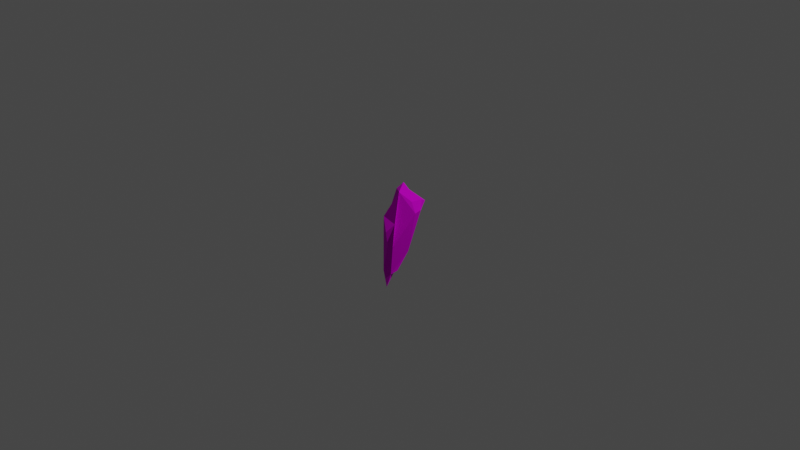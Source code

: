 # Source: rock_projectile.blend  (saved by Blender 2.92.15; exported with 4.5.12 LTS)
import bpy
from mathutils import Matrix  # noqa: F401  (used for matrix-valued properties, if any)

bpy.ops.wm.read_factory_settings(use_empty=True)
scene = bpy.context.scene
scene.name = 'Scene'

# ---- collections
col_collection = bpy.data.collections.new('Collection'); scene.collection.children.link(col_collection)

# ---- images (referenced by path relative to the original .blend; pixels are not part of the script)
import os
ASSET_DIR = os.environ.get("B2B_ASSET_DIR", "")  # directory of the original .blend (textures are referenced by path, not embedded)
HERE = os.path.dirname(os.path.abspath(__file__))  # packed textures are extracted next to this script under _unpacked/

def load_image(name, relpath, width, height, colorspace="sRGB"):
    """Load a texture the original file referenced (path relative to the .blend, or extracted next to this script)."""
    p = next((c for c in (os.path.join(HERE, relpath), os.path.join(ASSET_DIR, relpath)) if relpath and os.path.exists(c)), "")
    if p:
        img = bpy.data.images.load(p, check_existing=True)
        img.name = name
    else:  # same state as the original file: an image datablock whose file is absent (Cycles renders it pink)
        img = bpy.data.images.new(name, width, height)
        img.source = "FILE"
        img.filepath = "//" + (relpath or name)
    img.colorspace_settings.name = colorspace
    return img
img_earthenemytexture_png = load_image('earthenemytexture.png', 'earthenemytexture.png', 1024, 1024, 'sRGB')

# ---- materials (node trees are filled in below, after node groups)
mat_material_001 = bpy.data.materials.new('Material.001')
mat_material_001.use_transparent_shadow = False

# ---- material node trees
mat_material_001.use_nodes = True; mat_material_001.node_tree.nodes.clear()
_N = mat_material_001.node_tree.nodes; _L = mat_material_001.node_tree.links
n0 = _N.new('ShaderNodeBsdfPrincipled'); n0.name = 'Principled BSDF'; n0.location = (10, 300)
n0.distribution = 'GGX'
n0.subsurface_method = 'BURLEY'
n0.inputs[1].default_value = 0.4752
n0.inputs[2].default_value = 0.8652
n0.inputs[3].default_value = 1.45
n0.inputs[13].default_value = 0.156
n0.inputs[27].default_value = (0.0, 0.0, 0.0, 1.0)
n0.inputs[28].default_value = 1.0
n1 = _N.new('ShaderNodeOutputMaterial'); n1.name = 'Material Output'; n1.location = (300, 300)
n2 = _N.new('ShaderNodeTexImage'); n2.name = 'Image Texture'; n2.location = (-280, 280)
n2.image = img_earthenemytexture_png
_L.new(n0.outputs[0], n1.inputs[0])
_L.new(n2.outputs[0], n0.inputs[0])
n1.is_active_output = True

# ---- world
world_world = bpy.data.worlds.new('World'); scene.world = world_world
world_world.use_nodes = True; world_world.node_tree.nodes.clear()
_N = world_world.node_tree.nodes; _L = world_world.node_tree.links
n0 = _N.new('ShaderNodeOutputWorld'); n0.name = 'World Output'; n0.location = (300, 300)
n1 = _N.new('ShaderNodeBackground'); n1.name = 'Background'; n1.location = (10, 300)
n1.inputs[0].default_value = (0.05088, 0.05088, 0.05088, 1.0)
_L.new(n1.outputs[0], n0.inputs[0])
n0.is_active_output = True
world_world.color = (0.05088, 0.05088, 0.05088)
world_world.use_sun_shadow = False
world_world.sun_shadow_jitter_overblur = 0.0

# ---- cameras
cam_camera = bpy.data.cameras.new('Camera')
cam_camera.clip_end = 100.0
cam_camera.ortho_scale = 7.314

# ---- lights
light_light = bpy.data.lights.new('Light', 'POINT')
light_light.transmission_factor = 0.0
light_light.energy = 1000.0
light_light.shadow_soft_size = 0.1
light_light.shadow_maximum_resolution = 0.006
light_light.use_absolute_resolution = True

# ---- meshes
me_cylinder = bpy.data.meshes.new('Cylinder')
me_cylinder.from_pydata([(0.221, -0.3078, -0.4794), (0.06064, -0.008901, -1.286), (0.3243, 0.4279, 0.4201), (-0.2983, 0.04396, 0.4967), (-0.1669, 0.1443, -0.5606), (-0.1553, -0.4184, 0.02202), (0.2571, -0.4627, -0.02381), (0.3455, 0.1646, -0.5201), (0.06394, -0.3113, -0.4851), (0.1074, -0.5457, -0.2059), (0.105, 0.1323, -0.9309), (0.2335, 0.05418, -0.9177), (-0.06872, -0.1035, -0.9932), (-0.09768, 0.05163, -1.066), (0.5207, 0.08179, 0.3014), (0.5011, -0.08064, 0.232), (0.384, -0.1606, 0.4186), (0.4337, 0.1312, 0.4706), (-0.1559, 0.07734, 0.6428), (0.001938, 0.5458, 0.1431), (0.03085, 0.1077, 0.5531), (-0.2724, 0.317, 0.4197), (-0.1824, 0.216, 0.5093), (0.1547, -0.4243, 0.5442), (0.137, -0.05129, -1.017), (-0.2746, -0.1732, -0.2488)], [], [(23, 0, 15), (6, 8, 0), (24, 10, 11), (10, 24, 1), (3, 18, 22), (6, 0, 23), (21, 22, 2), (5, 25, 8), (6, 5, 9), (20, 22, 18), (18, 23, 20), (23, 16, 17), (23, 17, 2), (20, 23, 2), (14, 15, 7), (17, 14, 2), (1, 19, 10), (19, 2, 14), (10, 19, 7), (14, 7, 19), (7, 11, 10), (0, 24, 7), (24, 11, 7), (7, 15, 0), (15, 14, 17), (17, 16, 15), (16, 23, 15), (6, 9, 8), (2, 19, 21), (19, 1, 13), (1, 12, 13), (4, 13, 25), (13, 4, 19), (19, 4, 21), (4, 25, 21), (25, 23, 3), (21, 25, 3), (23, 18, 3), (21, 3, 22), (20, 2, 22), (5, 6, 23), (25, 13, 12), (12, 1, 24), (24, 0, 8), (5, 23, 25), (25, 12, 8), (12, 24, 8), (8, 9, 5)])
_uv = me_cylinder.uv_layers.new(name='UVMap')
_uv.uv.foreach_set('vector', [0.9476, 0.3109, 0.8611, 0.2991, 0.9213, 0.3439, 0.912, 0.3142, 0.8597, 0.2869, 0.8611, 0.2991, 0.8302, 0.3064, 0.8265, 0.3163, 0.8277, 0.3181, 0.8265, 0.3163, 0.8302, 0.3064, 0.8238, 0.3006, 0.9121, 0.4156, 0.9317, 0.4216, 0.9282, 0.4144, 0.912, 0.3142, 0.8611, 0.2991, 0.9476, 0.3109, 0.9103, 0.4115, 0.9282, 0.4144, 0.9224, 0.3931, 0.9189, 0.2894, 0.8955, 0.2533, 0.8597, 0.2869, 0.912, 0.3142, 0.9189, 0.2894, 0.9128, 0.3031, 0.9377, 0.4002, 0.9282, 0.4144, 0.9317, 0.4216, 0.9317, 0.4216, 0.9476, 0.3109, 0.9377, 0.4002, 0.9476, 0.3109, 0.9444, 0.3562, 0.9328, 0.3591, 0.9476, 0.3109, 0.9328, 0.3591, 0.9224, 0.3931, 0.9377, 0.4002, 0.9476, 0.3109, 0.9224, 0.3931, 0.9259, 0.3545, 0.9213, 0.3439, 0.8513, 0.3333, 0.9328, 0.3591, 0.9259, 0.3545, 0.9224, 0.3931, 0.8238, 0.3006, 0.915, 0.3931, 0.8265, 0.3163, 0.915, 0.3931, 0.9224, 0.3931, 0.9259, 0.3545, 0.8265, 0.3163, 0.915, 0.3931, 0.8513, 0.3333, 0.9259, 0.3545, 0.8513, 0.3333, 0.915, 0.3931, 0.8513, 0.3333, 0.8277, 0.3181, 0.8265, 0.3163, 0.8611, 0.2991, 0.8302, 0.3064, 0.8513, 0.3333, 0.8302, 0.3064, 0.8277, 0.3181, 0.8513, 0.3333, 0.8513, 0.3333, 0.9213, 0.3439, 0.8611, 0.2991, 0.9213, 0.3439, 0.9259, 0.3545, 0.9328, 0.3591, 0.9328, 0.3591, 0.9444, 0.3562, 0.9213, 0.3439, 0.9444, 0.3562, 0.9476, 0.3109, 0.9213, 0.3439, 0.912, 0.3142, 0.9128, 0.3031, 0.8597, 0.2869, 0.9224, 0.3931, 0.915, 0.3931, 0.9103, 0.4115, 0.915, 0.3931, 0.8238, 0.3006, 0.8503, 0.2264, 0.8238, 0.3006, 0.7918, 0.3979, 0.8503, 0.2264, 0.8678, 0.2345, 0.8503, 0.2264, 0.8955, 0.2533, 0.8503, 0.2264, 0.8678, 0.2345, 0.915, 0.3931, 0.915, 0.3931, 0.8678, 0.2345, 0.9103, 0.4115, 0.8678, 0.2345, 0.8955, 0.2533, 0.9103, 0.4115, 0.8955, 0.2533, 0.9476, 0.3109, 0.9121, 0.4156, 0.9103, 0.4115, 0.8955, 0.2533, 0.9121, 0.4156, 0.9476, 0.3109, 0.9317, 0.4216, 0.9121, 0.4156, 0.9103, 0.4115, 0.9121, 0.4156, 0.9282, 0.4144, 0.9377, 0.4002, 0.9224, 0.3931, 0.9282, 0.4144, 0.9189, 0.2894, 0.912, 0.3142, 0.9476, 0.3109, 0.8955, 0.2533, 0.8503, 0.2264, 0.8487, 0.2308, 0.8487, 0.2308, 0.8238, 0.3006, 0.8302, 0.3064, 0.8302, 0.3064, 0.8611, 0.2991, 0.8597, 0.2869, 0.9189, 0.2894, 0.9476, 0.3109, 0.8955, 0.2533, 0.8955, 0.2533, 0.8487, 0.2308, 0.8597, 0.2869, 0.8487, 0.2308, 0.8302, 0.3064, 0.8597, 0.2869, 0.8597, 0.2869, 0.9128, 0.3031, 0.9189, 0.2894])
me_cylinder.materials.append(mat_material_001)
me_cylinder.use_remesh_fix_poles = True
me_cylinder.use_remesh_preserve_attributes = False
me_cylinder.use_mirror_vertex_groups = False
me_cylinder.update()

# ---- objects
ob_light = bpy.data.objects.new('Light', light_light)
ob_camera = bpy.data.objects.new('Camera', cam_camera)
ob_cylinder_001 = bpy.data.objects.new('Cylinder.001', me_cylinder)

# ---- transforms, parenting, visibility, modifiers, constraints
ob_light.location = (4.076, 1.005, 5.904)
ob_light.rotation_euler = (0.6503, 0.05522, 1.866)
ob_light.lock_rotations_4d = False
ob_light.empty_display_type = 'ARROWS'
ob_light.color = (0.0, 0.0, 0.0, 0.0)
ob_light.lineart.crease_threshold = 0.0
ob_camera.location = (7.359, -6.926, 4.958)
ob_camera.rotation_euler = (1.109, 0.0, 0.8149)
ob_camera.lock_rotations_4d = False
ob_camera.empty_display_type = 'ARROWS'
ob_camera.color = (0.0, 0.0, 0.0, 0.0)
ob_camera.display_type = 'WIRE'
ob_camera.lineart.crease_threshold = 0.0
ob_cylinder_001.location = (0.0, 0.0, 0.0)
ob_cylinder_001.rotation_euler = (-0.2752, -0.0, 0.0)
ob_cylinder_001.scale = (0.4535, 0.3734, 0.5707)
ob_cylinder_001.lineart.crease_threshold = 0.0

# ---- collection membership
col_collection.objects.link(ob_light)
col_collection.objects.link(ob_camera)
col_collection.objects.link(ob_cylinder_001)

# ---- scene / render settings (as saved in the file)
scene.camera = ob_camera
scene.frame_start = 1; scene.frame_end = 250; scene.frame_set(0)
scene.render.engine = 'BLENDER_EEVEE_NEXT'
scene.cycles.use_denoising = False
scene.cycles.samples = 128
scene.cycles.sampling_pattern = 'TABULATED_SOBOL'
scene.cycles.use_adaptive_sampling = False
scene.cycles.use_light_tree = False
scene.view_settings.view_transform = 'Filmic'
bpy.context.view_layer.update()
